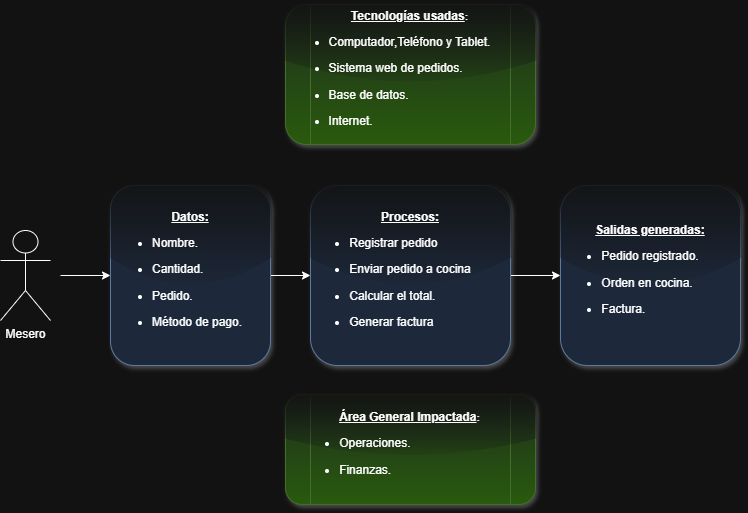

The diagram above was exported from draw.io. Its source (the exported page's mxGraphModel, read from the mxfile embedded in the PNG):
<mxGraphModel dx="1097" dy="1724" grid="1" gridSize="10" guides="1" tooltips="1" connect="1" arrows="1" fold="1" page="1" pageScale="1" pageWidth="827" pageHeight="1169" math="0" shadow="0">
  <root>
    <mxCell id="0" />
    <mxCell id="1" parent="0" />
    <mxCell id="JMXkIrZowbzSoVBdDWBH-9" edge="1" parent="1" style="edgeStyle=orthogonalEdgeStyle;rounded=0;orthogonalLoop=1;jettySize=auto;html=1;" target="JMXkIrZowbzSoVBdDWBH-2" value="">
      <mxGeometry relative="1" as="geometry">
        <mxPoint x="90" y="240.99999999999977" as="sourcePoint" />
      </mxGeometry>
    </mxCell>
    <mxCell id="JMXkIrZowbzSoVBdDWBH-7" edge="1" parent="1" source="JMXkIrZowbzSoVBdDWBH-2" style="edgeStyle=orthogonalEdgeStyle;rounded=0;orthogonalLoop=1;jettySize=auto;html=1;" target="JMXkIrZowbzSoVBdDWBH-3" value="">
      <mxGeometry relative="1" as="geometry" />
    </mxCell>
    <mxCell id="JMXkIrZowbzSoVBdDWBH-2" parent="1" style="rounded=1;whiteSpace=wrap;html=1;fillColor=#dae8fc;strokeColor=#6c8ebf;shadow=1;glass=1;" value="&lt;b&gt;&lt;u&gt;Datos:&lt;/u&gt;&lt;/b&gt;&lt;div&gt;&lt;ul&gt;&lt;li data-section-id=&quot;w7zfyq&quot; data-start=&quot;1688&quot; data-end=&quot;1706&quot;&gt;&lt;p data-start=&quot;1690&quot; data-end=&quot;1706&quot; style=&quot;text-align: left;&quot;&gt;Nombre.&amp;nbsp; &amp;nbsp; &amp;nbsp; &amp;nbsp; &amp;nbsp; &amp;nbsp; &amp;nbsp; &amp;nbsp; &amp;nbsp; &amp;nbsp; &amp;nbsp;&lt;/p&gt;&lt;/li&gt;&lt;li data-section-id=&quot;1axo3re&quot; data-start=&quot;1707&quot; data-end=&quot;1729&quot;&gt;&lt;p data-start=&quot;1709&quot; data-end=&quot;1729&quot; style=&quot;text-align: left;&quot;&gt;Cantidad.&lt;/p&gt;&lt;/li&gt;&lt;li data-section-id=&quot;1fr9qha&quot; data-start=&quot;1730&quot; data-end=&quot;1755&quot;&gt;&lt;p data-start=&quot;1732&quot; data-end=&quot;1755&quot; style=&quot;text-align: left;&quot;&gt;Pedido.&lt;/p&gt;&lt;/li&gt;&lt;li data-section-id=&quot;mydxnv&quot; data-start=&quot;1756&quot; data-end=&quot;1773&quot;&gt;&lt;p data-start=&quot;1758&quot; data-end=&quot;1773&quot; style=&quot;text-align: left;&quot;&gt;Método de pago.&amp;nbsp; &amp;nbsp; &amp;nbsp;&amp;nbsp;&lt;/p&gt;&lt;/li&gt;&lt;/ul&gt;&lt;/div&gt;" vertex="1">
      <mxGeometry height="180" width="160" x="140" y="151" as="geometry" />
    </mxCell>
    <mxCell id="oadBxkUaY8hjkSw4y7L7-7" edge="1" parent="1" source="JMXkIrZowbzSoVBdDWBH-3" style="edgeStyle=orthogonalEdgeStyle;rounded=0;orthogonalLoop=1;jettySize=auto;html=1;" target="oadBxkUaY8hjkSw4y7L7-6" value="">
      <mxGeometry relative="1" as="geometry" />
    </mxCell>
    <mxCell id="JMXkIrZowbzSoVBdDWBH-3" parent="1" style="rounded=1;whiteSpace=wrap;html=1;shadow=1;glass=1;fillColor=#dae8fc;strokeColor=#6c8ebf;" value="&lt;b&gt;&lt;u&gt;Procesos:&lt;/u&gt;&lt;/b&gt;&lt;div&gt;&lt;li data-section-id=&quot;197e2pw&quot; data-start=&quot;177&quot; data-end=&quot;197&quot;&gt;&lt;p data-start=&quot;179&quot; data-end=&quot;197&quot; style=&quot;text-align: left;&quot;&gt;Registrar pedido&lt;/p&gt;&lt;/li&gt;&lt;li data-section-id=&quot;1f24hzo&quot; data-start=&quot;198&quot; data-end=&quot;224&quot;&gt;&lt;p data-start=&quot;200&quot; data-end=&quot;224&quot; style=&quot;text-align: left;&quot;&gt;Enviar pedido a cocina&lt;/p&gt;&lt;/li&gt;&lt;li data-section-id=&quot;1bcvq25&quot; data-start=&quot;225&quot; data-end=&quot;243&quot;&gt;&lt;p data-start=&quot;227&quot; data-end=&quot;243&quot; style=&quot;text-align: left;&quot;&gt;Calcular el total.&lt;/p&gt;&lt;/li&gt;&lt;li data-section-id=&quot;db8q9i&quot; data-start=&quot;244&quot; data-end=&quot;263&quot;&gt;&lt;p data-start=&quot;246&quot; data-end=&quot;263&quot; style=&quot;text-align: left;&quot;&gt;Generar factura&lt;/p&gt;&lt;/li&gt;&lt;/div&gt;" vertex="1">
      <mxGeometry height="180" width="200" x="340" y="151" as="geometry" />
    </mxCell>
    <mxCell id="oadBxkUaY8hjkSw4y7L7-4" parent="1" style="shape=process;whiteSpace=wrap;html=1;backgroundOutline=1;fillColor=#d5e8d4;strokeColor=#82b366;gradientColor=#97d077;shadow=1;glass=1;rounded=1;" value="&lt;b&gt;&lt;u&gt;Tecnologías usadas&lt;/u&gt;&lt;span style=&quot;font-size: 10px;&quot;&gt;:&lt;/span&gt;&lt;/b&gt;&lt;div&gt;&lt;li data-section-id=&quot;1gu06dh&quot; data-start=&quot;1595&quot; data-end=&quot;1618&quot;&gt;&lt;p data-start=&quot;1597&quot; data-end=&quot;1618&quot; style=&quot;text-align: left;&quot;&gt;Computador,Teléfono y Tablet.&lt;/p&gt;&lt;/li&gt;&lt;li data-section-id=&quot;1lbpll9&quot; data-start=&quot;1619&quot; data-end=&quot;1645&quot;&gt;&lt;p data-start=&quot;1621&quot; data-end=&quot;1645&quot; style=&quot;text-align: left;&quot;&gt;Sistema web de pedidos.&lt;/p&gt;&lt;/li&gt;&lt;li data-section-id=&quot;1wdckmp&quot; data-start=&quot;1646&quot; data-end=&quot;1663&quot;&gt;&lt;p data-start=&quot;1648&quot; data-end=&quot;1663&quot; style=&quot;text-align: left;&quot;&gt;Base de datos.&lt;/p&gt;&lt;/li&gt;&lt;li data-section-id=&quot;1odi237&quot; data-start=&quot;1664&quot; data-end=&quot;1676&quot;&gt;&lt;p data-start=&quot;1666&quot; data-end=&quot;1676&quot; style=&quot;text-align: left;&quot;&gt;Internet.&lt;/p&gt;&lt;/li&gt;&lt;/div&gt;" vertex="1">
      <mxGeometry height="140" width="250" x="315" y="-30" as="geometry" />
    </mxCell>
    <mxCell id="oadBxkUaY8hjkSw4y7L7-5" parent="1" style="shape=process;whiteSpace=wrap;html=1;backgroundOutline=1;fillColor=#d5e8d4;strokeColor=#82b366;gradientColor=#97d077;shadow=1;glass=1;rounded=1;" value="&lt;b&gt;&lt;u&gt;Área General Impactada&lt;/u&gt;&lt;span style=&quot;font-size: 10px;&quot;&gt;:&lt;/span&gt;&lt;/b&gt;&lt;div&gt;&lt;li data-section-id=&quot;1gu06dh&quot; data-start=&quot;1595&quot; data-end=&quot;1618&quot;&gt;&lt;p data-start=&quot;1597&quot; data-end=&quot;1618&quot; style=&quot;text-align: left;&quot;&gt;Operaciones.&lt;/p&gt;&lt;/li&gt;&lt;li data-section-id=&quot;1lbpll9&quot; data-start=&quot;1619&quot; data-end=&quot;1645&quot;&gt;&lt;p data-start=&quot;1621&quot; data-end=&quot;1645&quot; style=&quot;text-align: left;&quot;&gt;Finanzas.&lt;/p&gt;&lt;/li&gt;&lt;/div&gt;" vertex="1">
      <mxGeometry height="110" width="250" x="315" y="360" as="geometry" />
    </mxCell>
    <mxCell id="oadBxkUaY8hjkSw4y7L7-6" parent="1" style="rounded=1;whiteSpace=wrap;html=1;fillColor=#dae8fc;strokeColor=#6c8ebf;shadow=1;glass=1;" value="&lt;b&gt;&lt;u&gt;Salidas generadas:&lt;/u&gt;&lt;/b&gt;&lt;br&gt;&lt;div&gt;&lt;ul&gt;&lt;li data-section-id=&quot;i61f31&quot; data-start=&quot;277&quot; data-end=&quot;298&quot;&gt;&lt;p data-start=&quot;279&quot; data-end=&quot;298&quot; style=&quot;text-align: left;&quot;&gt;Pedido registrado.&amp;nbsp; &amp;nbsp; &amp;nbsp; &amp;nbsp; &amp;nbsp; &amp;nbsp;&amp;nbsp;&lt;/p&gt;&lt;/li&gt;&lt;li data-section-id=&quot;i61f31&quot; data-start=&quot;277&quot; data-end=&quot;298&quot;&gt;&lt;p data-start=&quot;279&quot; data-end=&quot;298&quot; style=&quot;text-align: left;&quot;&gt;&lt;span style=&quot;background-color: transparent; color: light-dark(rgb(0, 0, 0), rgb(255, 255, 255));&quot;&gt;Orden en cocina.&lt;/span&gt;&lt;/p&gt;&lt;/li&gt;&lt;li data-section-id=&quot;i61f31&quot; data-start=&quot;277&quot; data-end=&quot;298&quot;&gt;&lt;p data-start=&quot;279&quot; data-end=&quot;298&quot; style=&quot;text-align: left;&quot;&gt;&lt;span style=&quot;background-color: transparent; color: light-dark(rgb(0, 0, 0), rgb(255, 255, 255));&quot;&gt;Factura.&lt;/span&gt;&lt;span style=&quot;background-color: transparent; color: light-dark(rgb(0, 0, 0), rgb(255, 255, 255));&quot;&gt;&amp;nbsp;&lt;/span&gt;&lt;/p&gt;&lt;/li&gt;&lt;/ul&gt;&lt;/div&gt;" vertex="1">
      <mxGeometry height="180" width="180" x="590" y="151" as="geometry" />
    </mxCell>
    <mxCell id="FRGrNHpMlX_CA0D_bo_s-2" parent="1" style="shape=umlActor;verticalLabelPosition=bottom;verticalAlign=top;html=1;outlineConnect=0;" value="Mesero" vertex="1">
      <mxGeometry height="90" width="50" x="30" y="196" as="geometry" />
    </mxCell>
  </root>
</mxGraphModel>